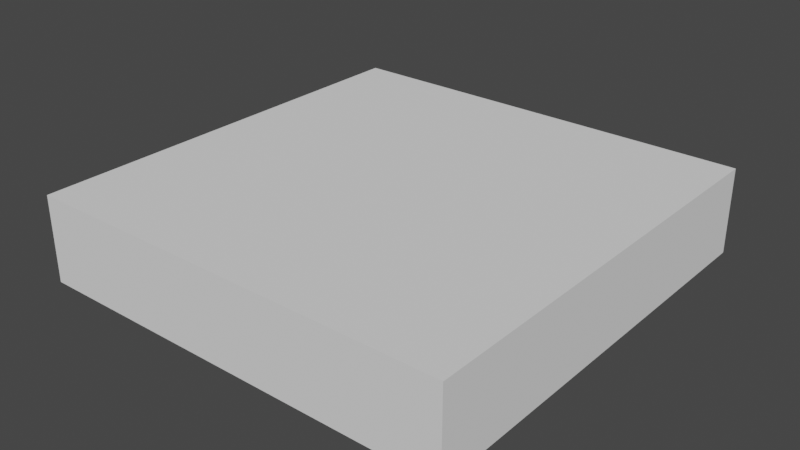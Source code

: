 # Source: platform.blend  (saved by Blender 2.83.18; exported with 4.5.12 LTS)
import bpy
from mathutils import Matrix  # noqa: F401  (used for matrix-valued properties, if any)

bpy.ops.wm.read_factory_settings(use_empty=True)
scene = bpy.context.scene
scene.name = 'Scene'

# ---- collections
col_collection = bpy.data.collections.new('Collection'); scene.collection.children.link(col_collection)

# ---- world
world_world = bpy.data.worlds.new('World'); scene.world = world_world
world_world.use_nodes = True; world_world.node_tree.nodes.clear()
_N = world_world.node_tree.nodes; _L = world_world.node_tree.links
n0 = _N.new('ShaderNodeOutputWorld'); n0.name = 'World Output'; n0.location = (300, 300)
n1 = _N.new('ShaderNodeBackground'); n1.name = 'Background'; n1.location = (10, 300)
n1.inputs[0].default_value = (0.05088, 0.05088, 0.05088, 1.0)
_L.new(n1.outputs[0], n0.inputs[0])
n0.is_active_output = True
world_world.color = (0.05088, 0.05088, 0.05088)
world_world.use_sun_shadow = False
world_world.sun_shadow_jitter_overblur = 0.0

# ---- meshes
me_cube_001 = bpy.data.meshes.new('Cube.001')
me_cube_001.from_pydata([(-1.0, -0.2, 5.0), (-1.0, 0.2, 5.0), (-1.0, -0.2, -5.0), (-1.0, 0.2, -5.0), (1.0, -0.2, 5.0), (1.0, 0.2, 5.0), (1.0, -0.2, -5.0), (1.0, 0.2, -5.0)], [], [(0, 1, 3, 2), (2, 3, 7, 6), (6, 7, 5, 4), (4, 5, 1, 0), (2, 6, 4, 0), (7, 3, 1, 5)])
_uv = me_cube_001.uv_layers.new(name='UVMap')
_uv.uv.foreach_set('vector', [0.375, 0.0, 0.625, 0.0, 0.625, 0.25, 0.375, 0.25, 0.375, 0.25, 0.625, 0.25, 0.625, 0.5, 0.375, 0.5, 0.375, 0.5, 0.625, 0.5, 0.625, 0.75, 0.375, 0.75, 0.375, 0.75, 0.625, 0.75, 0.625, 1.0, 0.375, 1.0, 0.125, 0.5, 0.375, 0.5, 0.375, 0.75, 0.125, 0.75, 0.625, 0.5, 0.875, 0.5, 0.875, 0.75, 0.625, 0.75])
me_cube_001.use_remesh_fix_poles = True
me_cube_001.use_remesh_preserve_attributes = False
me_cube_001.use_mirror_vertex_groups = False
me_cube_001.update()

# ---- objects
ob_cube = bpy.data.objects.new('Cube', me_cube_001)

# ---- transforms, parenting, visibility, modifiers, constraints
ob_cube.location = (0.0, 0.0, 0.0)
ob_cube.rotation_euler = (1.571, -0.0, 0.0)
ob_cube.scale = (0.5, 0.5, 0.1)
ob_cube.lineart.crease_threshold = 0.0

# ---- collection membership
col_collection.objects.link(ob_cube)

# ---- scene / render settings (as saved in the file)
scene.frame_start = 1; scene.frame_end = 250; scene.frame_set(1)
scene.render.engine = 'BLENDER_EEVEE_NEXT'
scene.cycles.use_denoising = False
scene.cycles.samples = 128
scene.cycles.sampling_pattern = 'TABULATED_SOBOL'
scene.cycles.use_adaptive_sampling = False
scene.cycles.use_light_tree = False
scene.view_settings.view_transform = 'Filmic'
bpy.context.view_layer.update()

# ---- added for rendering (the .blend has no active camera and no usable light): camera, sun
cam_auto = bpy.data.cameras.new('AutoCamera')
cam_auto.lens = 50.0
cam_auto.sensor_width = 36.0
cam_auto.clip_end = 1000.0
ob_auto_camera = bpy.data.objects.new('AutoCamera', cam_auto)
scene.collection.objects.link(ob_auto_camera)
ob_auto_camera.location = (1.32149, -1.58578, 1.05719)
ob_auto_camera.rotation_euler = (1.09748, -7.21219e-08, 0.694738)
scene.camera = ob_auto_camera
light_auto_sun = bpy.data.lights.new('AutoSun', 'SUN')
light_auto_sun.energy = 3.0
light_auto_sun.angle = 0.0523599
ob_auto_sun = bpy.data.objects.new('AutoSun', light_auto_sun)
scene.collection.objects.link(ob_auto_sun)
ob_auto_sun.rotation_euler = (0.872665, 0.174533, 0.523599)
bpy.context.view_layer.update()
